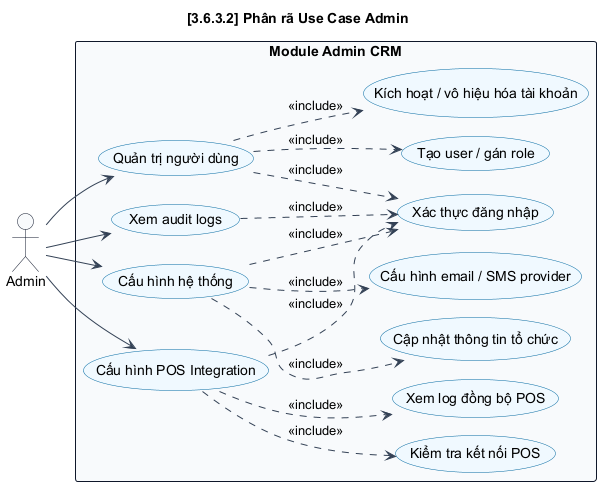

The diagram above was rendered by PlantUML. Its source (embedded in the PNG):
@startuml
    !pragma layout smetana

skinparam BackgroundColor white
skinparam Shadowing false
skinparam DefaultFontName Arial
skinparam ArrowColor #334155
skinparam PackageBorderColor #0f172a
skinparam PackageBackgroundColor #f8fafc
skinparam ComponentBorderColor #1d4ed8
skinparam ComponentBackgroundColor #eff6ff
skinparam DatabaseBorderColor #0f766e
skinparam DatabaseBackgroundColor #ecfeff
skinparam ActorBorderColor #0f172a
skinparam ActorBackgroundColor #f8fafc
skinparam UsecaseBorderColor #0369a1
skinparam UsecaseBackgroundColor #f0f9ff
skinparam NoteBackgroundColor #fff7ed
skinparam NoteBorderColor #ea580c
skinparam SequenceLifeLineBorderColor #94a3b8
skinparam SequenceParticipantBorderColor #1e293b
skinparam SequenceParticipantBackgroundColor #f8fafc
skinparam SequenceBoxBorderColor #93c5fd
skinparam SequenceBoxBackgroundColor #eff6ff
skinparam ActivityBorderColor #1e40af
skinparam ActivityBackgroundColor #eff6ff
skinparam classAttributeIconSize 0
skinparam linetype ortho

    title [3.6.3.2] Phân rã Use Case Admin
    left to right direction

    actor "Admin" as Admin

    rectangle "Module Admin CRM" {
      usecase "Xác thực đăng nhập" as Login
      usecase "Quản trị người dùng" as ManageUser
      usecase "Cấu hình hệ thống" as ManageSettings
      usecase "Xem audit logs" as ViewAudit
      usecase "Cấu hình POS Integration" as ConfigurePOS
      usecase "Tạo user / gán role" as CreateUser
      usecase "Kích hoạt / vô hiệu hóa tài khoản" as ToggleUser
      usecase "Cấu hình email / SMS provider" as ConfigureProvider
      usecase "Cập nhật thông tin tổ chức" as UpdateOrg
      usecase "Kiểm tra kết nối POS" as TestPOS
      usecase "Xem log đồng bộ POS" as ViewPOSLog
    }

    Admin --> ManageUser
    Admin --> ManageSettings
    Admin --> ViewAudit
    Admin --> ConfigurePOS

    ManageUser ..> Login : <<include>>
    ManageUser ..> CreateUser : <<include>>
    ManageUser ..> ToggleUser : <<include>>

    ManageSettings ..> Login : <<include>>
    ManageSettings ..> ConfigureProvider : <<include>>
    ManageSettings ..> UpdateOrg : <<include>>

    ViewAudit ..> Login : <<include>>

    ConfigurePOS ..> Login : <<include>>
    ConfigurePOS ..> TestPOS : <<include>>
    ConfigurePOS ..> ViewPOSLog : <<include>>
    @enduml